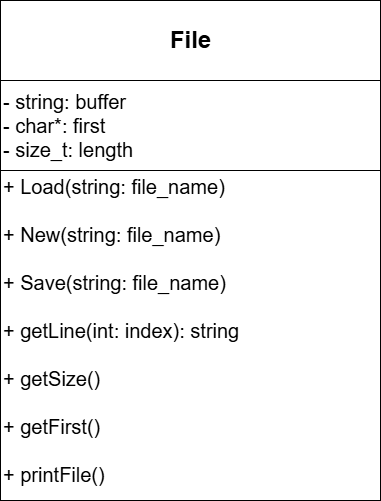

The diagram above was exported from draw.io. Its source (the exported page's mxGraphModel, read from the mxfile embedded in the PNG):
<mxGraphModel dx="1380" dy="738" grid="1" gridSize="10" guides="1" tooltips="1" connect="1" arrows="1" fold="1" page="1" pageScale="1" pageWidth="827" pageHeight="1169" math="0" shadow="0">
  <root>
    <mxCell id="0" />
    <mxCell id="1" parent="0" />
    <mxCell id="SOJLmLKKG3h1km1PWrR6-1" value="" style="rounded=0;whiteSpace=wrap;html=1;" vertex="1" parent="1">
      <mxGeometry x="200" y="110" width="380" height="80" as="geometry" />
    </mxCell>
    <mxCell id="SOJLmLKKG3h1km1PWrR6-3" value="File" style="text;strokeColor=none;fillColor=none;html=1;fontSize=24;fontStyle=1;verticalAlign=middle;align=center;" vertex="1" parent="1">
      <mxGeometry x="340" y="130" width="100" height="40" as="geometry" />
    </mxCell>
    <mxCell id="SOJLmLKKG3h1km1PWrR6-6" value="" style="rounded=0;whiteSpace=wrap;html=1;" vertex="1" parent="1">
      <mxGeometry x="200" y="280" width="380" height="330" as="geometry" />
    </mxCell>
    <UserObject label="&lt;div&gt;&lt;font style=&quot;font-size: 20px;&quot;&gt;+ Load(&lt;/font&gt;&lt;span style=&quot;font-size: 20px; background-color: transparent; color: light-dark(rgb(0, 0, 0), rgb(255, 255, 255));&quot;&gt;string: file_name&lt;/span&gt;&lt;span style=&quot;font-size: 20px; background-color: transparent; color: light-dark(rgb(0, 0, 0), rgb(255, 255, 255));&quot;&gt;)&lt;/span&gt;&lt;/div&gt;&lt;div&gt;&lt;font style=&quot;font-size: 20px;&quot;&gt;&lt;br&gt;&lt;/font&gt;&lt;/div&gt;&lt;div&gt;&lt;font style=&quot;font-size: 20px;&quot;&gt;+ New(string: file_name)&lt;/font&gt;&lt;/div&gt;&lt;div&gt;&lt;font style=&quot;font-size: 20px;&quot;&gt;&lt;br&gt;&lt;/font&gt;&lt;/div&gt;&lt;div&gt;&lt;font style=&quot;font-size: 20px;&quot;&gt;+ Save(string: file_name)&lt;/font&gt;&lt;/div&gt;&lt;div&gt;&lt;font style=&quot;font-size: 20px;&quot;&gt;&lt;br&gt;&lt;/font&gt;&lt;/div&gt;&lt;div&gt;&lt;font style=&quot;font-size: 20px;&quot;&gt;+ getLine(int: index): string&lt;/font&gt;&lt;/div&gt;&lt;div&gt;&lt;font style=&quot;font-size: 20px;&quot;&gt;&lt;br&gt;&lt;/font&gt;&lt;/div&gt;&lt;div&gt;&lt;font style=&quot;font-size: 20px;&quot;&gt;+ getSize()&lt;/font&gt;&lt;/div&gt;&lt;div&gt;&lt;font style=&quot;font-size: 20px;&quot;&gt;&lt;br&gt;&lt;/font&gt;&lt;/div&gt;&lt;div&gt;&lt;font style=&quot;font-size: 20px;&quot;&gt;+ getFirst()&lt;/font&gt;&lt;/div&gt;&lt;div&gt;&lt;font style=&quot;font-size: 20px;&quot;&gt;&lt;br&gt;&lt;/font&gt;&lt;/div&gt;&lt;div&gt;&lt;font style=&quot;font-size: 20px;&quot;&gt;+ printFile()&lt;/font&gt;&lt;/div&gt;" placeholders="1" name="Variable" id="SOJLmLKKG3h1km1PWrR6-7">
      <mxCell style="text;html=1;strokeColor=none;fillColor=none;align=left;verticalAlign=middle;whiteSpace=wrap;overflow=hidden;" vertex="1" parent="1">
        <mxGeometry x="201" y="280" width="299" height="320" as="geometry" />
      </mxCell>
    </UserObject>
    <mxCell id="SOJLmLKKG3h1km1PWrR6-8" value="" style="rounded=0;whiteSpace=wrap;html=1;" vertex="1" parent="1">
      <mxGeometry x="200" y="190" width="380" height="90" as="geometry" />
    </mxCell>
    <UserObject label="&lt;font style=&quot;font-size: 20px;&quot;&gt;- string: buffer&lt;/font&gt;&lt;div&gt;&lt;font style=&quot;font-size: 20px;&quot;&gt;- char*: first&lt;/font&gt;&lt;/div&gt;&lt;div&gt;&lt;font style=&quot;font-size: 20px;&quot;&gt;- size_t: length&lt;/font&gt;&lt;/div&gt;" placeholders="1" name="Variable" id="SOJLmLKKG3h1km1PWrR6-4">
      <mxCell style="text;html=1;strokeColor=none;fillColor=none;align=left;verticalAlign=middle;whiteSpace=wrap;overflow=hidden;" vertex="1" parent="1">
        <mxGeometry x="201" y="190" width="270" height="90" as="geometry" />
      </mxCell>
    </UserObject>
  </root>
</mxGraphModel>